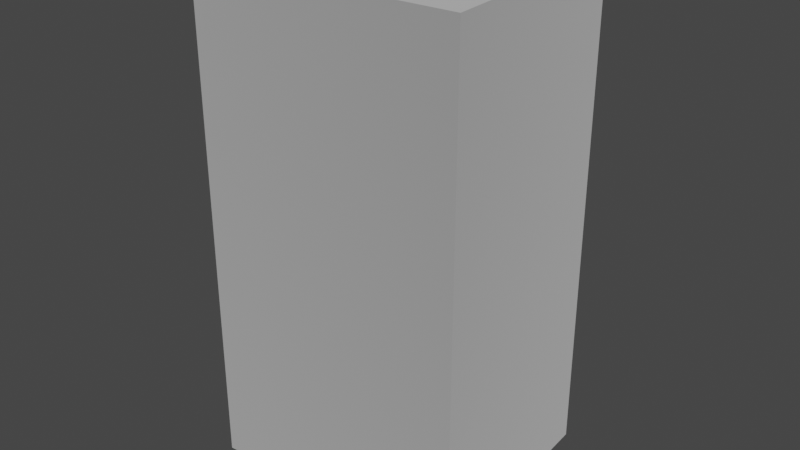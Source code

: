 # Source: d8_armadura_armadilha_5_esquerdo.blend  (saved by Blender 3.4.6; exported with 4.5.12 LTS)
import bpy
from mathutils import Matrix  # noqa: F401  (used for matrix-valued properties, if any)

bpy.ops.wm.read_factory_settings(use_empty=True)
scene = bpy.context.scene
scene.name = 'Scene'

# ---- collections
col_fase_2 = bpy.data.collections.new('fase 2'); scene.collection.children.link(col_fase_2)

# ---- materials (node trees are filled in below, after node groups)
mat_grama = bpy.data.materials.new('grama')
mat_grama.use_transparent_shadow = False
mat_terra = bpy.data.materials.new('terra')
mat_terra.use_transparent_shadow = False
mat_pdp = bpy.data.materials.new('pdp')
mat_pdp.use_transparent_shadow = False
mat_centro_arena = bpy.data.materials.new('centro arena')
mat_centro_arena.use_transparent_shadow = False
mat_grama_carbonizada = bpy.data.materials.new('grama carbonizada')
mat_grama_carbonizada.use_transparent_shadow = False

# ---- node groups
ng_auto_smooth = bpy.data.node_groups.new('Auto Smooth', 'GeometryNodeTree')
_s = ng_auto_smooth.interface.new_socket(name='Geometry', in_out='OUTPUT', socket_type='NodeSocketGeometry')
_s = ng_auto_smooth.interface.new_socket(name='Geometry', in_out='INPUT', socket_type='NodeSocketGeometry')
_s = ng_auto_smooth.interface.new_socket(name='Angle', in_out='INPUT', socket_type='NodeSocketFloat')
_s.subtype = 'ANGLE'
_s.min_value = 0.0
_s.max_value = 3.142
ng_auto_smooth.is_modifier = True
_N = ng_auto_smooth.nodes; _L = ng_auto_smooth.links
n0 = _N.new('NodeGroupOutput'); n0.name = 'Group Output'; n0.location = (480, -100)
n1 = _N.new('NodeGroupInput'); n1.name = 'Group Input'; n1.location = (-420, -300)
n2 = _N.new('NodeGroupInput'); n2.name = 'Group Input.001'; n2.location = (-60, -100)
n3 = _N.new('GeometryNodeSetShadeSmooth'); n3.name = 'Set Shade Smooth'; n3.location = (120, -100)
n3.domain = 'EDGE'
n4 = _N.new('GeometryNodeSetShadeSmooth'); n4.name = 'Set Shade Smooth.001'; n4.location = (300, -100)
n5 = _N.new('GeometryNodeInputMeshEdgeAngle'); n5.name = 'Edge Angle'; n5.location = (-420, -220)
n6 = _N.new('GeometryNodeInputEdgeSmooth'); n6.name = 'Is Edge Smooth'; n6.location = (-60, -160)
n7 = _N.new('GeometryNodeInputShadeSmooth'); n7.name = 'Is Face Smooth'; n7.location = (-240, -340)
n8 = _N.new('FunctionNodeBooleanMath'); n8.name = 'Boolean Math'; n8.location = (-60, -220)
n9 = _N.new('FunctionNodeCompare'); n9.name = 'Compare'; n9.location = (-240, -180)
n9.operation = 'LESS_EQUAL'
_L.new(n5.outputs[0], n9.inputs[0])
_L.new(n4.outputs[0], n0.inputs[0])
_L.new(n1.outputs[1], n9.inputs[1])
_L.new(n9.outputs[0], n8.inputs[0])
_L.new(n7.outputs[0], n8.inputs[1])
_L.new(n2.outputs[0], n3.inputs[0])
_L.new(n6.outputs[0], n3.inputs[1])
_L.new(n3.outputs[0], n4.inputs[0])
_L.new(n8.outputs[0], n3.inputs[2])
n0.is_active_output = True

# ---- material node trees
mat_grama.use_nodes = True; mat_grama.node_tree.nodes.clear()
_N = mat_grama.node_tree.nodes; _L = mat_grama.node_tree.links
n0 = _N.new('ShaderNodeBsdfPrincipled'); n0.name = 'Principled BSDF'; n0.location = (10, 300)
n0.distribution = 'GGX'
n0.subsurface_method = 'RANDOM_WALK_SKIN'
n0.inputs[0].default_value = (0.02152, 0.2598, 0.009581, 1.0)
n0.inputs[3].default_value = 1.45
n0.inputs[27].default_value = (0.0, 0.0, 0.0, 1.0)
n0.inputs[28].default_value = 1.0
n1 = _N.new('ShaderNodeOutputMaterial'); n1.name = 'Material Output'; n1.location = (300, 300)
_L.new(n0.outputs[0], n1.inputs[0])
n1.is_active_output = True
mat_terra.use_nodes = True; mat_terra.node_tree.nodes.clear()
_N = mat_terra.node_tree.nodes; _L = mat_terra.node_tree.links
n0 = _N.new('ShaderNodeBsdfPrincipled'); n0.name = 'Principled BSDF'; n0.location = (10, 300)
n0.distribution = 'GGX'
n0.subsurface_method = 'RANDOM_WALK_SKIN'
n0.inputs[0].default_value = (0.2203, 0.08947, 0.05447, 1.0)
n0.inputs[2].default_value = 1.0
n0.inputs[3].default_value = 0.0
n0.inputs[20].default_value = 0.0
n0.inputs[27].default_value = (0.0, 0.0, 0.0, 1.0)
n0.inputs[28].default_value = 1.0
n1 = _N.new('ShaderNodeOutputMaterial'); n1.name = 'Material Output'; n1.location = (300, 300)
_L.new(n0.outputs[0], n1.inputs[0])
n1.is_active_output = True
mat_pdp.use_nodes = True; mat_pdp.node_tree.nodes.clear()
_N = mat_pdp.node_tree.nodes; _L = mat_pdp.node_tree.links
n0 = _N.new('ShaderNodeBsdfPrincipled'); n0.name = 'Principled BSDF'; n0.location = (10, 300)
n0.distribution = 'GGX'
n0.subsurface_method = 'RANDOM_WALK_SKIN'
n0.inputs[0].default_value = (0.1025, 0.1025, 0.1025, 1.0)
n0.inputs[3].default_value = 1.45
n0.inputs[27].default_value = (0.0, 0.0, 0.0, 1.0)
n0.inputs[28].default_value = 1.0
n1 = _N.new('ShaderNodeOutputMaterial'); n1.name = 'Material Output'; n1.location = (300, 300)
_L.new(n0.outputs[0], n1.inputs[0])
n1.is_active_output = True
mat_centro_arena.use_nodes = True; mat_centro_arena.node_tree.nodes.clear()
_N = mat_centro_arena.node_tree.nodes; _L = mat_centro_arena.node_tree.links
n0 = _N.new('ShaderNodeBsdfPrincipled'); n0.name = 'Principled BSDF'; n0.location = (10, 300)
n0.distribution = 'GGX'
n0.subsurface_method = 'RANDOM_WALK_SKIN'
n0.inputs[0].default_value = (0.2019, 0.1102, 0.08781, 1.0)
n0.inputs[3].default_value = 1.45
n0.inputs[27].default_value = (0.0, 0.0, 0.0, 1.0)
n0.inputs[28].default_value = 1.0
n1 = _N.new('ShaderNodeOutputMaterial'); n1.name = 'Material Output'; n1.location = (300, 300)
_L.new(n0.outputs[0], n1.inputs[0])
n1.is_active_output = True
mat_grama_carbonizada.use_nodes = True; mat_grama_carbonizada.node_tree.nodes.clear()
_N = mat_grama_carbonizada.node_tree.nodes; _L = mat_grama_carbonizada.node_tree.links
n0 = _N.new('ShaderNodeBsdfPrincipled'); n0.name = 'Principled BSDF'; n0.location = (10, 300)
n0.distribution = 'GGX'
n0.subsurface_method = 'RANDOM_WALK_SKIN'
n0.inputs[0].default_value = (0.0, 0.0, 0.0, 1.0)
n0.inputs[3].default_value = 1.45
n0.inputs[27].default_value = (0.0, 0.0, 0.0, 1.0)
n0.inputs[28].default_value = 1.0
n1 = _N.new('ShaderNodeOutputMaterial'); n1.name = 'Material Output'; n1.location = (300, 300)
_L.new(n0.outputs[0], n1.inputs[0])
n1.is_active_output = True

# ---- world
world_world = bpy.data.worlds.new('World'); scene.world = world_world
world_world.use_nodes = True; world_world.node_tree.nodes.clear()
_N = world_world.node_tree.nodes; _L = world_world.node_tree.links
n0 = _N.new('ShaderNodeOutputWorld'); n0.name = 'World Output'; n0.location = (300, 300)
n1 = _N.new('ShaderNodeBackground'); n1.name = 'Background'; n1.location = (10, 300)
n1.inputs[0].default_value = (0.05088, 0.05088, 0.05088, 1.0)
_L.new(n1.outputs[0], n0.inputs[0])
n0.is_active_output = True
world_world.color = (0.05088, 0.05088, 0.05088)
world_world.use_sun_shadow = False
world_world.sun_shadow_jitter_overblur = 0.0

# ---- meshes
me_plane_013 = bpy.data.meshes.new('Plane.013')
me_plane_013.from_pydata([(8.174, 6.319, 15.0), (7.677, -6.914, 15.0), (8.174, 6.319, -15.0), (7.677, -6.914, -15.0), (-8.174, -6.319, -15.0), (-7.677, 6.914, -15.0), (-8.174, -6.319, 15.0), (-7.677, 6.914, 15.0)], [], [(1, 3, 2, 0), (0, 2, 5, 7), (1, 0, 7, 6), (3, 1, 6, 4), (2, 3, 4, 5), (5, 4, 6, 7)])
me_plane_013.polygons.foreach_set('material_index', [1, 1, 1, 1, 1, 1])
_uv = me_plane_013.uv_layers.new(name='UVMap')
_uv.uv.foreach_set('vector', [0.5297, 0.3745, 0.5297, 0.3745, 0.5297, 0.3787, 0.5297, 0.3787, 0.5297, 0.3787, 0.5297, 0.3787, 0.5297, 0.3787, 0.5297, 0.3787, 0.5297, 0.3745, 0.5297, 0.3787, 0.5297, 0.3787, 0.5297, 0.3745, 0.5297, 0.3745, 0.5297, 0.3745, 0.5297, 0.3745, 0.5297, 0.3745, 0.5297, 0.3787, 0.5297, 0.3745, 0.5297, 0.3745, 0.5297, 0.3787, 0.5297, 0.3787, 0.5297, 0.3745, 0.5297, 0.3745, 0.5297, 0.3787])
me_plane_013.materials.append(mat_grama)
me_plane_013.materials.append(mat_terra)
me_plane_013.materials.append(mat_pdp)
me_plane_013.materials.append(mat_centro_arena)
me_plane_013.materials.append(mat_grama_carbonizada)
me_plane_013.update()

# ---- objects
ob_d8_armadilha_5_esquerdo = bpy.data.objects.new('d8 armadilha 5 esquerdo', me_plane_013)

# ---- transforms, parenting, visibility, modifiers, constraints
ob_d8_armadilha_5_esquerdo.location = (-14.3, -645.4, -23.02)
ob_d8_armadilha_5_esquerdo.rotation_euler = (0.0, 0.0, 0.1)
_vg = ob_d8_armadilha_5_esquerdo.vertex_groups.new(name='Bone')
_vg.add([0, 1, 2, 3, 4, 5, 6, 7], 1.0, 'REPLACE')
_m = ob_d8_armadilha_5_esquerdo.modifiers.new('Armature', 'ARMATURE')
_m = ob_d8_armadilha_5_esquerdo.modifiers.new('Auto Smooth', 'NODES')
_m.node_group = ng_auto_smooth
_gi = [s.identifier for s in ng_auto_smooth.interface.items_tree if s.item_type == 'SOCKET' and s.in_out == 'INPUT']
_m[_gi[1]] = 0.5236  # Angle

# ---- collection membership
col_fase_2.objects.link(ob_d8_armadilha_5_esquerdo)

# ---- scene / render settings (as saved in the file)
scene.frame_start = 1; scene.frame_end = 730; scene.frame_set(0)
scene.render.engine = 'BLENDER_EEVEE_NEXT'
scene.cycles.sampling_pattern = 'TABULATED_SOBOL'
scene.cycles.use_light_tree = False
scene.view_settings.view_transform = 'Filmic'
bpy.context.view_layer.update()

# ---- added for rendering (the .blend has no active camera and no usable light): camera, sun
cam_auto = bpy.data.cameras.new('AutoCamera')
cam_auto.lens = 50.0
cam_auto.sensor_width = 36.0
cam_auto.clip_end = 1000.0
ob_auto_camera = bpy.data.objects.new('AutoCamera', cam_auto)
scene.collection.objects.link(ob_auto_camera)
ob_auto_camera.location = (20.9089, -687.695, 5.14605)
ob_auto_camera.rotation_euler = (1.09748, -7.21219e-08, 0.694738)
scene.camera = ob_auto_camera
light_auto_sun = bpy.data.lights.new('AutoSun', 'SUN')
light_auto_sun.energy = 3.0
light_auto_sun.angle = 0.0523599
ob_auto_sun = bpy.data.objects.new('AutoSun', light_auto_sun)
scene.collection.objects.link(ob_auto_sun)
ob_auto_sun.rotation_euler = (0.872665, 0.174533, 0.523599)
bpy.context.view_layer.update()
